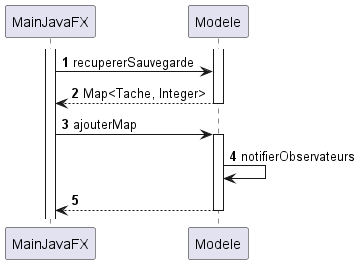

The diagram above was rendered by PlantUML. Its source (embedded in the PNG):
@startuml
'https://plantuml.com/sequence-diagram

autonumber

activate MainJavaFX
activate Modele
MainJavaFX -> Modele: recupererSauvegarde
MainJavaFX <-- Modele : Map<Tache, Integer>
deactivate Modele


MainJavaFX -> Modele: ajouterMap
activate Modele
Modele -> Modele : notifierObservateurs
MainJavaFX <-- Modele
deactivate Modele



@enduml